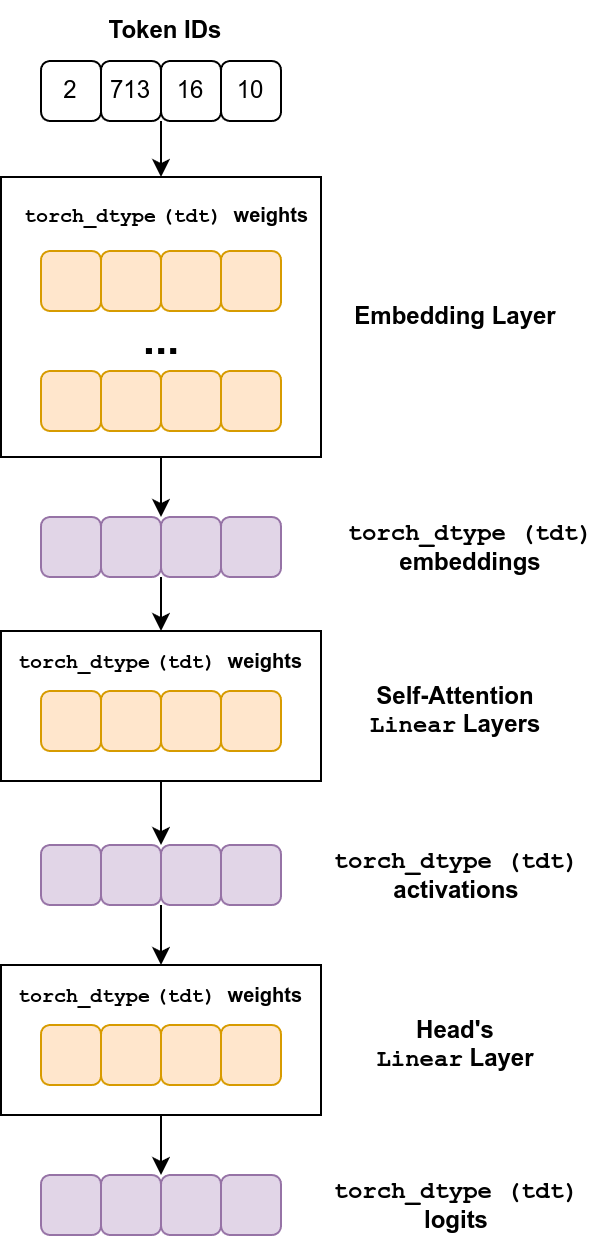

The diagram above was exported from draw.io. Its source (the exported page's mxGraphModel, read from the mxfile embedded in the PNG):
<mxGraphModel dx="2229" dy="852" grid="1" gridSize="10" guides="1" tooltips="1" connect="1" arrows="1" fold="1" page="1" pageScale="1" pageWidth="850" pageHeight="1100" math="0" shadow="0">
  <root>
    <mxCell id="0" />
    <mxCell id="1" parent="0" />
    <mxCell id="sAW_xMvBOkQBMVjaBzWi-213" value="2" style="rounded=1;whiteSpace=wrap;html=1;" vertex="1" parent="1">
      <mxGeometry x="-470" y="272" width="30" height="30" as="geometry" />
    </mxCell>
    <mxCell id="sAW_xMvBOkQBMVjaBzWi-214" value="713" style="rounded=1;whiteSpace=wrap;html=1;" vertex="1" parent="1">
      <mxGeometry x="-440" y="272" width="30" height="30" as="geometry" />
    </mxCell>
    <mxCell id="sAW_xMvBOkQBMVjaBzWi-215" value="16" style="rounded=1;whiteSpace=wrap;html=1;" vertex="1" parent="1">
      <mxGeometry x="-410" y="272" width="30" height="30" as="geometry" />
    </mxCell>
    <mxCell id="sAW_xMvBOkQBMVjaBzWi-216" value="10" style="rounded=1;whiteSpace=wrap;html=1;" vertex="1" parent="1">
      <mxGeometry x="-380" y="272" width="30" height="30" as="geometry" />
    </mxCell>
    <mxCell id="sAW_xMvBOkQBMVjaBzWi-217" value="" style="rounded=0;whiteSpace=wrap;html=1;" vertex="1" parent="1">
      <mxGeometry x="-490" y="330" width="160" height="140" as="geometry" />
    </mxCell>
    <mxCell id="sAW_xMvBOkQBMVjaBzWi-218" value="Embedding Layer" style="text;html=1;align=center;verticalAlign=middle;whiteSpace=wrap;rounded=0;fontStyle=1" vertex="1" parent="1">
      <mxGeometry x="-320" y="385" width="115" height="30" as="geometry" />
    </mxCell>
    <mxCell id="sAW_xMvBOkQBMVjaBzWi-219" value="" style="endArrow=classic;html=1;rounded=0;exitX=0;exitY=1;exitDx=0;exitDy=0;entryX=0.5;entryY=0;entryDx=0;entryDy=0;" edge="1" parent="1" source="sAW_xMvBOkQBMVjaBzWi-215" target="sAW_xMvBOkQBMVjaBzWi-217">
      <mxGeometry width="50" height="50" relative="1" as="geometry">
        <mxPoint x="-160" y="460" as="sourcePoint" />
        <mxPoint x="-110" y="410" as="targetPoint" />
      </mxGeometry>
    </mxCell>
    <mxCell id="sAW_xMvBOkQBMVjaBzWi-220" value="Token IDs" style="text;html=1;align=center;verticalAlign=middle;whiteSpace=wrap;rounded=0;fontStyle=1" vertex="1" parent="1">
      <mxGeometry x="-465" y="242" width="115" height="30" as="geometry" />
    </mxCell>
    <mxCell id="sAW_xMvBOkQBMVjaBzWi-222" value="" style="group" vertex="1" connectable="0" parent="1">
      <mxGeometry x="-470" y="367" width="120" height="90" as="geometry" />
    </mxCell>
    <mxCell id="sAW_xMvBOkQBMVjaBzWi-223" value="" style="rounded=1;whiteSpace=wrap;html=1;fillColor=#ffe6cc;strokeColor=#d79b00;" vertex="1" parent="sAW_xMvBOkQBMVjaBzWi-222">
      <mxGeometry width="30" height="30" as="geometry" />
    </mxCell>
    <mxCell id="sAW_xMvBOkQBMVjaBzWi-224" value="" style="rounded=1;whiteSpace=wrap;html=1;fillColor=#ffe6cc;strokeColor=#d79b00;" vertex="1" parent="sAW_xMvBOkQBMVjaBzWi-222">
      <mxGeometry x="30" width="30" height="30" as="geometry" />
    </mxCell>
    <mxCell id="sAW_xMvBOkQBMVjaBzWi-225" value="" style="rounded=1;whiteSpace=wrap;html=1;fillColor=#ffe6cc;strokeColor=#d79b00;" vertex="1" parent="sAW_xMvBOkQBMVjaBzWi-222">
      <mxGeometry x="60" width="30" height="30" as="geometry" />
    </mxCell>
    <mxCell id="sAW_xMvBOkQBMVjaBzWi-226" value="" style="rounded=1;whiteSpace=wrap;html=1;fillColor=#ffe6cc;strokeColor=#d79b00;" vertex="1" parent="sAW_xMvBOkQBMVjaBzWi-222">
      <mxGeometry x="90" width="30" height="30" as="geometry" />
    </mxCell>
    <mxCell id="sAW_xMvBOkQBMVjaBzWi-227" value="..." style="text;html=1;align=center;verticalAlign=middle;whiteSpace=wrap;rounded=0;fontStyle=1;fontSize=22;" vertex="1" parent="sAW_xMvBOkQBMVjaBzWi-222">
      <mxGeometry x="2.5" y="30" width="115" height="30" as="geometry" />
    </mxCell>
    <mxCell id="sAW_xMvBOkQBMVjaBzWi-228" value="" style="group" vertex="1" connectable="0" parent="sAW_xMvBOkQBMVjaBzWi-222">
      <mxGeometry y="60" width="120" height="30" as="geometry" />
    </mxCell>
    <mxCell id="sAW_xMvBOkQBMVjaBzWi-229" value="" style="rounded=1;whiteSpace=wrap;html=1;fillColor=#ffe6cc;strokeColor=#d79b00;" vertex="1" parent="sAW_xMvBOkQBMVjaBzWi-228">
      <mxGeometry width="30" height="30" as="geometry" />
    </mxCell>
    <mxCell id="sAW_xMvBOkQBMVjaBzWi-230" value="" style="rounded=1;whiteSpace=wrap;html=1;fillColor=#ffe6cc;strokeColor=#d79b00;" vertex="1" parent="sAW_xMvBOkQBMVjaBzWi-228">
      <mxGeometry x="30" width="30" height="30" as="geometry" />
    </mxCell>
    <mxCell id="sAW_xMvBOkQBMVjaBzWi-231" value="" style="rounded=1;whiteSpace=wrap;html=1;fillColor=#ffe6cc;strokeColor=#d79b00;" vertex="1" parent="sAW_xMvBOkQBMVjaBzWi-228">
      <mxGeometry x="60" width="30" height="30" as="geometry" />
    </mxCell>
    <mxCell id="sAW_xMvBOkQBMVjaBzWi-232" value="" style="rounded=1;whiteSpace=wrap;html=1;fillColor=#ffe6cc;strokeColor=#d79b00;" vertex="1" parent="sAW_xMvBOkQBMVjaBzWi-228">
      <mxGeometry x="90" width="30" height="30" as="geometry" />
    </mxCell>
    <mxCell id="sAW_xMvBOkQBMVjaBzWi-233" value="&lt;font style=&quot;font-size: 10px;&quot;&gt;&lt;font style=&quot;font-size: 10px;&quot; face=&quot;Courier New&quot;&gt;torch_dtype&lt;/font&gt;&amp;nbsp;&lt;font face=&quot;Courier New&quot;&gt;(tdt)&amp;nbsp;&lt;/font&gt;&lt;/font&gt;&lt;span style=&quot;font-size: 10px; background-color: initial;&quot;&gt;weights&lt;/span&gt;" style="text;html=1;align=center;verticalAlign=middle;whiteSpace=wrap;rounded=0;fontStyle=1" vertex="1" parent="1">
      <mxGeometry x="-477.5" y="334" width="140" height="30" as="geometry" />
    </mxCell>
    <mxCell id="sAW_xMvBOkQBMVjaBzWi-234" value="" style="endArrow=classic;html=1;rounded=0;exitX=0.5;exitY=1;exitDx=0;exitDy=0;entryX=0;entryY=0;entryDx=0;entryDy=0;" edge="1" parent="1" source="sAW_xMvBOkQBMVjaBzWi-217" target="sAW_xMvBOkQBMVjaBzWi-245">
      <mxGeometry width="50" height="50" relative="1" as="geometry">
        <mxPoint x="-160" y="460" as="sourcePoint" />
        <mxPoint x="-330" y="490" as="targetPoint" />
      </mxGeometry>
    </mxCell>
    <mxCell id="sAW_xMvBOkQBMVjaBzWi-236" value="&lt;font face=&quot;Courier New&quot;&gt;torch_dtype (tdt)&lt;/font&gt;&lt;div&gt;embeddings&lt;/div&gt;" style="text;html=1;align=center;verticalAlign=middle;whiteSpace=wrap;rounded=0;fontStyle=1" vertex="1" parent="1">
      <mxGeometry x="-320" y="500" width="130" height="30" as="geometry" />
    </mxCell>
    <mxCell id="sAW_xMvBOkQBMVjaBzWi-242" value="" style="group" vertex="1" connectable="0" parent="1">
      <mxGeometry x="-470" y="500" width="120" height="30" as="geometry" />
    </mxCell>
    <mxCell id="sAW_xMvBOkQBMVjaBzWi-243" value="" style="rounded=1;whiteSpace=wrap;html=1;fillColor=#e1d5e7;strokeColor=#9673a6;" vertex="1" parent="sAW_xMvBOkQBMVjaBzWi-242">
      <mxGeometry width="30" height="30" as="geometry" />
    </mxCell>
    <mxCell id="sAW_xMvBOkQBMVjaBzWi-244" value="" style="rounded=1;whiteSpace=wrap;html=1;fillColor=#e1d5e7;strokeColor=#9673a6;" vertex="1" parent="sAW_xMvBOkQBMVjaBzWi-242">
      <mxGeometry x="30" width="30" height="30" as="geometry" />
    </mxCell>
    <mxCell id="sAW_xMvBOkQBMVjaBzWi-245" value="" style="rounded=1;whiteSpace=wrap;html=1;fillColor=#e1d5e7;strokeColor=#9673a6;" vertex="1" parent="sAW_xMvBOkQBMVjaBzWi-242">
      <mxGeometry x="60" width="30" height="30" as="geometry" />
    </mxCell>
    <mxCell id="sAW_xMvBOkQBMVjaBzWi-246" value="" style="rounded=1;whiteSpace=wrap;html=1;fillColor=#e1d5e7;strokeColor=#9673a6;" vertex="1" parent="sAW_xMvBOkQBMVjaBzWi-242">
      <mxGeometry x="90" width="30" height="30" as="geometry" />
    </mxCell>
    <mxCell id="sAW_xMvBOkQBMVjaBzWi-253" value="" style="endArrow=classic;html=1;rounded=0;exitX=0;exitY=1;exitDx=0;exitDy=0;entryX=0.5;entryY=0;entryDx=0;entryDy=0;" edge="1" parent="1" source="sAW_xMvBOkQBMVjaBzWi-245" target="sAW_xMvBOkQBMVjaBzWi-298">
      <mxGeometry width="50" height="50" relative="1" as="geometry">
        <mxPoint x="-200" y="470" as="sourcePoint" />
        <mxPoint x="-410" y="562" as="targetPoint" />
      </mxGeometry>
    </mxCell>
    <mxCell id="sAW_xMvBOkQBMVjaBzWi-256" value="" style="group" vertex="1" connectable="0" parent="1">
      <mxGeometry x="-470" y="664" width="120" height="30" as="geometry" />
    </mxCell>
    <mxCell id="sAW_xMvBOkQBMVjaBzWi-257" value="" style="rounded=1;whiteSpace=wrap;html=1;fillColor=#e1d5e7;strokeColor=#9673a6;" vertex="1" parent="sAW_xMvBOkQBMVjaBzWi-256">
      <mxGeometry width="30" height="30" as="geometry" />
    </mxCell>
    <mxCell id="sAW_xMvBOkQBMVjaBzWi-258" value="" style="rounded=1;whiteSpace=wrap;html=1;fillColor=#e1d5e7;strokeColor=#9673a6;" vertex="1" parent="sAW_xMvBOkQBMVjaBzWi-256">
      <mxGeometry x="30" width="30" height="30" as="geometry" />
    </mxCell>
    <mxCell id="sAW_xMvBOkQBMVjaBzWi-259" value="" style="rounded=1;whiteSpace=wrap;html=1;fillColor=#e1d5e7;strokeColor=#9673a6;" vertex="1" parent="sAW_xMvBOkQBMVjaBzWi-256">
      <mxGeometry x="60" width="30" height="30" as="geometry" />
    </mxCell>
    <mxCell id="sAW_xMvBOkQBMVjaBzWi-260" value="" style="rounded=1;whiteSpace=wrap;html=1;fillColor=#e1d5e7;strokeColor=#9673a6;" vertex="1" parent="sAW_xMvBOkQBMVjaBzWi-256">
      <mxGeometry x="90" width="30" height="30" as="geometry" />
    </mxCell>
    <mxCell id="sAW_xMvBOkQBMVjaBzWi-261" value="" style="endArrow=classic;html=1;rounded=0;exitX=0.5;exitY=1;exitDx=0;exitDy=0;entryX=0;entryY=0;entryDx=0;entryDy=0;" edge="1" parent="1" source="sAW_xMvBOkQBMVjaBzWi-293" target="sAW_xMvBOkQBMVjaBzWi-259">
      <mxGeometry width="50" height="50" relative="1" as="geometry">
        <mxPoint x="-410" y="690" as="sourcePoint" />
        <mxPoint x="-150" y="420" as="targetPoint" />
      </mxGeometry>
    </mxCell>
    <mxCell id="sAW_xMvBOkQBMVjaBzWi-265" value="&lt;font face=&quot;Courier New&quot;&gt;torch_dtype (tdt)&lt;/font&gt;&lt;div&gt;activations&lt;/div&gt;" style="text;html=1;align=center;verticalAlign=middle;whiteSpace=wrap;rounded=0;fontStyle=1" vertex="1" parent="1">
      <mxGeometry x="-327.5" y="664" width="130" height="30" as="geometry" />
    </mxCell>
    <mxCell id="sAW_xMvBOkQBMVjaBzWi-269" value="" style="group" vertex="1" connectable="0" parent="1">
      <mxGeometry x="-470" y="754" width="140" height="45" as="geometry" />
    </mxCell>
    <mxCell id="sAW_xMvBOkQBMVjaBzWi-270" value="" style="rounded=0;whiteSpace=wrap;html=1;" vertex="1" parent="sAW_xMvBOkQBMVjaBzWi-269">
      <mxGeometry x="-20" y="-30" width="160" height="75" as="geometry" />
    </mxCell>
    <mxCell id="sAW_xMvBOkQBMVjaBzWi-271" value="" style="rounded=1;whiteSpace=wrap;html=1;fillColor=#ffe6cc;strokeColor=#d79b00;" vertex="1" parent="sAW_xMvBOkQBMVjaBzWi-269">
      <mxGeometry width="30" height="30" as="geometry" />
    </mxCell>
    <mxCell id="sAW_xMvBOkQBMVjaBzWi-272" value="" style="rounded=1;whiteSpace=wrap;html=1;fillColor=#ffe6cc;strokeColor=#d79b00;" vertex="1" parent="sAW_xMvBOkQBMVjaBzWi-269">
      <mxGeometry x="30" width="30" height="30" as="geometry" />
    </mxCell>
    <mxCell id="sAW_xMvBOkQBMVjaBzWi-273" value="" style="rounded=1;whiteSpace=wrap;html=1;fillColor=#ffe6cc;strokeColor=#d79b00;" vertex="1" parent="sAW_xMvBOkQBMVjaBzWi-269">
      <mxGeometry x="60" width="30" height="30" as="geometry" />
    </mxCell>
    <mxCell id="sAW_xMvBOkQBMVjaBzWi-274" value="" style="rounded=1;whiteSpace=wrap;html=1;fillColor=#ffe6cc;strokeColor=#d79b00;" vertex="1" parent="sAW_xMvBOkQBMVjaBzWi-269">
      <mxGeometry x="90" width="30" height="30" as="geometry" />
    </mxCell>
    <mxCell id="sAW_xMvBOkQBMVjaBzWi-275" value="&lt;font style=&quot;font-size: 10px;&quot;&gt;&lt;font style=&quot;font-size: 10px;&quot; face=&quot;Courier New&quot;&gt;torch_dtype&lt;/font&gt;&amp;nbsp;&lt;font face=&quot;Courier New&quot;&gt;(tdt)&amp;nbsp;&lt;/font&gt;&lt;/font&gt;&lt;span style=&quot;font-size: 10px; background-color: initial;&quot;&gt;weights&lt;/span&gt;" style="text;html=1;align=center;verticalAlign=middle;whiteSpace=wrap;rounded=0;fontStyle=1" vertex="1" parent="sAW_xMvBOkQBMVjaBzWi-269">
      <mxGeometry x="-10" y="-30" width="140" height="30" as="geometry" />
    </mxCell>
    <mxCell id="sAW_xMvBOkQBMVjaBzWi-276" value="Head's&lt;div&gt;&lt;font face=&quot;Courier New&quot;&gt;Linear&lt;/font&gt; Layer&lt;/div&gt;" style="text;html=1;align=center;verticalAlign=middle;whiteSpace=wrap;rounded=0;fontStyle=1" vertex="1" parent="1">
      <mxGeometry x="-320" y="749" width="115" height="30" as="geometry" />
    </mxCell>
    <mxCell id="sAW_xMvBOkQBMVjaBzWi-277" value="" style="endArrow=classic;html=1;rounded=0;entryX=0.5;entryY=0;entryDx=0;entryDy=0;" edge="1" parent="1" target="sAW_xMvBOkQBMVjaBzWi-275">
      <mxGeometry width="50" height="50" relative="1" as="geometry">
        <mxPoint x="-410" y="694" as="sourcePoint" />
        <mxPoint x="-150" y="614" as="targetPoint" />
      </mxGeometry>
    </mxCell>
    <mxCell id="sAW_xMvBOkQBMVjaBzWi-278" value="" style="group" vertex="1" connectable="0" parent="1">
      <mxGeometry x="-470" y="829" width="120" height="30" as="geometry" />
    </mxCell>
    <mxCell id="sAW_xMvBOkQBMVjaBzWi-279" value="" style="rounded=1;whiteSpace=wrap;html=1;fillColor=#e1d5e7;strokeColor=#9673a6;" vertex="1" parent="sAW_xMvBOkQBMVjaBzWi-278">
      <mxGeometry width="30" height="30" as="geometry" />
    </mxCell>
    <mxCell id="sAW_xMvBOkQBMVjaBzWi-280" value="" style="rounded=1;whiteSpace=wrap;html=1;fillColor=#e1d5e7;strokeColor=#9673a6;" vertex="1" parent="sAW_xMvBOkQBMVjaBzWi-278">
      <mxGeometry x="30" width="30" height="30" as="geometry" />
    </mxCell>
    <mxCell id="sAW_xMvBOkQBMVjaBzWi-281" value="" style="rounded=1;whiteSpace=wrap;html=1;fillColor=#e1d5e7;strokeColor=#9673a6;" vertex="1" parent="sAW_xMvBOkQBMVjaBzWi-278">
      <mxGeometry x="60" width="30" height="30" as="geometry" />
    </mxCell>
    <mxCell id="sAW_xMvBOkQBMVjaBzWi-282" value="" style="rounded=1;whiteSpace=wrap;html=1;fillColor=#e1d5e7;strokeColor=#9673a6;" vertex="1" parent="sAW_xMvBOkQBMVjaBzWi-278">
      <mxGeometry x="90" width="30" height="30" as="geometry" />
    </mxCell>
    <mxCell id="sAW_xMvBOkQBMVjaBzWi-283" value="" style="endArrow=classic;html=1;rounded=0;exitX=0.5;exitY=1;exitDx=0;exitDy=0;entryX=1;entryY=0;entryDx=0;entryDy=0;" edge="1" parent="1" source="sAW_xMvBOkQBMVjaBzWi-270" target="sAW_xMvBOkQBMVjaBzWi-280">
      <mxGeometry width="50" height="50" relative="1" as="geometry">
        <mxPoint x="-200" y="669" as="sourcePoint" />
        <mxPoint x="-150" y="619" as="targetPoint" />
      </mxGeometry>
    </mxCell>
    <mxCell id="sAW_xMvBOkQBMVjaBzWi-284" value="&lt;font face=&quot;Courier New&quot;&gt;torch_dtype (tdt)&lt;/font&gt;&lt;div&gt;logits&lt;/div&gt;" style="text;html=1;align=center;verticalAlign=middle;whiteSpace=wrap;rounded=0;fontStyle=1" vertex="1" parent="1">
      <mxGeometry x="-327.5" y="829" width="130" height="30" as="geometry" />
    </mxCell>
    <mxCell id="sAW_xMvBOkQBMVjaBzWi-292" value="" style="group" vertex="1" connectable="0" parent="1">
      <mxGeometry x="-470" y="587" width="140" height="45" as="geometry" />
    </mxCell>
    <mxCell id="sAW_xMvBOkQBMVjaBzWi-293" value="" style="rounded=0;whiteSpace=wrap;html=1;" vertex="1" parent="sAW_xMvBOkQBMVjaBzWi-292">
      <mxGeometry x="-20" y="-30" width="160" height="75" as="geometry" />
    </mxCell>
    <mxCell id="sAW_xMvBOkQBMVjaBzWi-294" value="" style="rounded=1;whiteSpace=wrap;html=1;fillColor=#ffe6cc;strokeColor=#d79b00;" vertex="1" parent="sAW_xMvBOkQBMVjaBzWi-292">
      <mxGeometry width="30" height="30" as="geometry" />
    </mxCell>
    <mxCell id="sAW_xMvBOkQBMVjaBzWi-295" value="" style="rounded=1;whiteSpace=wrap;html=1;fillColor=#ffe6cc;strokeColor=#d79b00;" vertex="1" parent="sAW_xMvBOkQBMVjaBzWi-292">
      <mxGeometry x="30" width="30" height="30" as="geometry" />
    </mxCell>
    <mxCell id="sAW_xMvBOkQBMVjaBzWi-296" value="" style="rounded=1;whiteSpace=wrap;html=1;fillColor=#ffe6cc;strokeColor=#d79b00;" vertex="1" parent="sAW_xMvBOkQBMVjaBzWi-292">
      <mxGeometry x="60" width="30" height="30" as="geometry" />
    </mxCell>
    <mxCell id="sAW_xMvBOkQBMVjaBzWi-297" value="" style="rounded=1;whiteSpace=wrap;html=1;fillColor=#ffe6cc;strokeColor=#d79b00;" vertex="1" parent="sAW_xMvBOkQBMVjaBzWi-292">
      <mxGeometry x="90" width="30" height="30" as="geometry" />
    </mxCell>
    <mxCell id="sAW_xMvBOkQBMVjaBzWi-298" value="&lt;font style=&quot;font-size: 10px;&quot;&gt;&lt;font style=&quot;font-size: 10px;&quot; face=&quot;Courier New&quot;&gt;torch_dtype&lt;/font&gt;&amp;nbsp;&lt;font face=&quot;Courier New&quot;&gt;(tdt)&amp;nbsp;&lt;/font&gt;&lt;/font&gt;&lt;span style=&quot;font-size: 10px; background-color: initial;&quot;&gt;weights&lt;/span&gt;" style="text;html=1;align=center;verticalAlign=middle;whiteSpace=wrap;rounded=0;fontStyle=1" vertex="1" parent="sAW_xMvBOkQBMVjaBzWi-292">
      <mxGeometry x="-10" y="-30" width="140" height="30" as="geometry" />
    </mxCell>
    <mxCell id="sAW_xMvBOkQBMVjaBzWi-299" value="&lt;div&gt;&lt;font face=&quot;Helvetica&quot;&gt;Self-Attention&lt;/font&gt;&lt;/div&gt;&lt;div&gt;&lt;font face=&quot;Courier New&quot;&gt;Linear&lt;/font&gt; Layers&lt;/div&gt;" style="text;html=1;align=center;verticalAlign=middle;whiteSpace=wrap;rounded=0;fontStyle=1" vertex="1" parent="1">
      <mxGeometry x="-320" y="582" width="115" height="30" as="geometry" />
    </mxCell>
  </root>
</mxGraphModel>